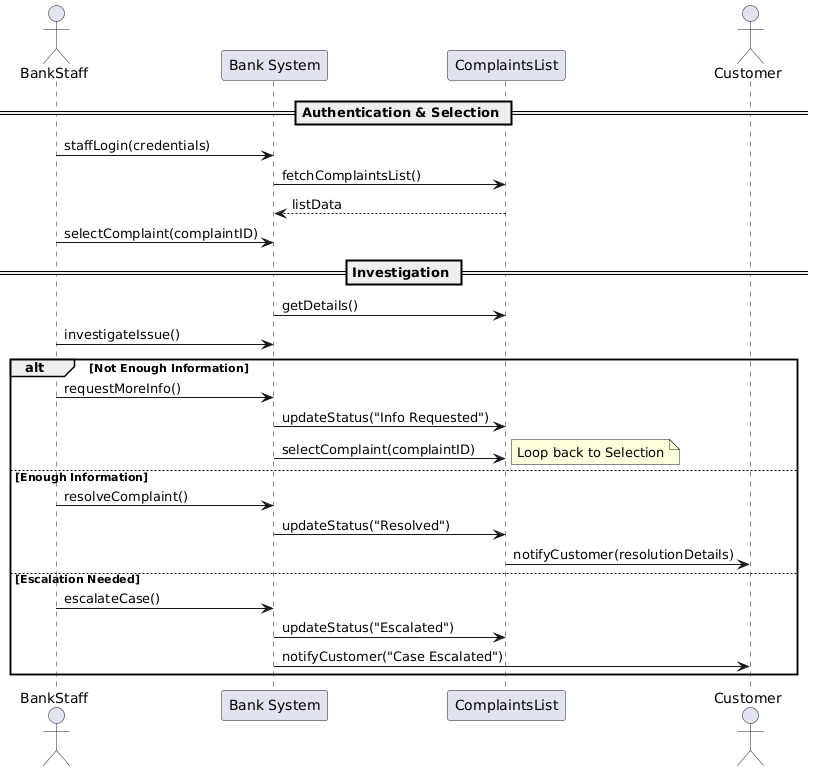

The diagram above was rendered by PlantUML. Its source (embedded in the PNG):
@startuml
actor BankStaff
participant "Bank System" as Portal
participant "ComplaintsList" as Comp
actor Customer

== Authentication & Selection ==
BankStaff -> Portal : staffLogin(credentials)
Portal -> Comp : fetchComplaintsList()
Comp --> Portal : listData
BankStaff -> Portal : selectComplaint(complaintID)

== Investigation ==
Portal -> Comp : getDetails()
BankStaff -> Portal : investigateIssue()

alt Not Enough Information
    BankStaff -> Portal : requestMoreInfo()
    Portal -> Comp : updateStatus("Info Requested")
    Portal -> Comp : selectComplaint(complaintID)
    note right: Loop back to Selection
else Enough Information
    BankStaff -> Portal : resolveComplaint()
    Portal -> Comp : updateStatus("Resolved")
    Comp -> Customer : notifyCustomer(resolutionDetails)
else Escalation Needed
    BankStaff -> Portal : escalateCase()
    Portal -> Comp : updateStatus("Escalated")
    Portal -> Customer : notifyCustomer("Case Escalated")
end
@enduml